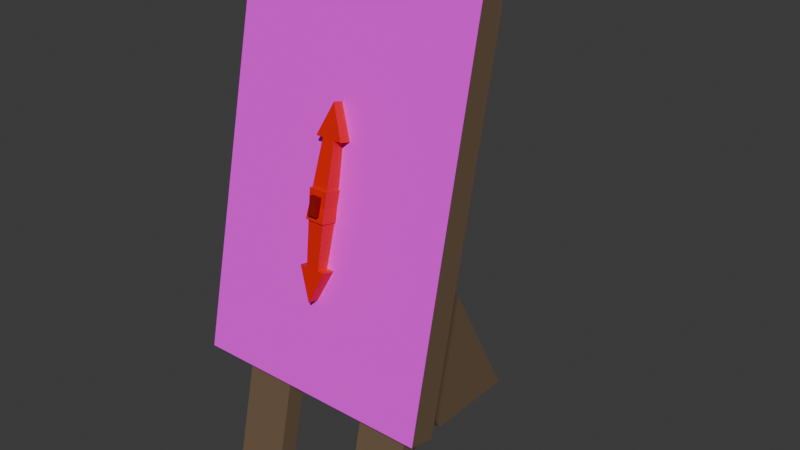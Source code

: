 # Source: WeatherSign.blend  (saved by Blender 5.1.29; exported with 4.5.12 LTS)
import bpy
from mathutils import Matrix  # noqa: F401  (used for matrix-valued properties, if any)

bpy.ops.wm.read_factory_settings(use_empty=True)
scene = bpy.context.scene
scene.name = 'Scene'

# ---- collections
col_collection = bpy.data.collections.new('Collection'); scene.collection.children.link(col_collection)

# ---- images (referenced by path relative to the original .blend; pixels are not part of the script)
import os
ASSET_DIR = os.environ.get("B2B_ASSET_DIR", "")  # directory of the original .blend (textures are referenced by path, not embedded)
HERE = os.path.dirname(os.path.abspath(__file__))  # packed textures are extracted next to this script under _unpacked/

def load_image(name, relpath, width, height, colorspace="sRGB"):
    """Load a texture the original file referenced (path relative to the .blend, or extracted next to this script)."""
    p = next((c for c in (os.path.join(HERE, relpath), os.path.join(ASSET_DIR, relpath)) if relpath and os.path.exists(c)), "")
    if p:
        img = bpy.data.images.load(p, check_existing=True)
        img.name = name
    else:  # same state as the original file: an image datablock whose file is absent (Cycles renders it pink)
        img = bpy.data.images.new(name, width, height)
        img.source = "FILE"
        img.filepath = "//" + (relpath or name)
    img.colorspace_settings.name = colorspace
    return img
img_weatherboard_png = load_image('WeatherBoard.png', 'WeatherBoard.png', 1024, 1024, 'sRGB')

# ---- materials (node trees are filled in below, after node groups)
mat_material_009 = bpy.data.materials.new('Material.009')
mat_material_003 = bpy.data.materials.new('Material.003')
mat_material_002 = bpy.data.materials.new('Material.002')
mat_material_001 = bpy.data.materials.new('Material.001')
mat_material_004 = bpy.data.materials.new('Material.004')
mat_material_005 = bpy.data.materials.new('Material.005')

# ---- material node trees
mat_material_009.use_nodes = True; mat_material_009.node_tree.nodes.clear()
_N = mat_material_009.node_tree.nodes; _L = mat_material_009.node_tree.links
n0 = _N.new('ShaderNodeBsdfPrincipled'); n0.name = 'Principled BSDF'; n0.location = (-200, 100)
n0.inputs[0].default_value = (0.162, 0.107, 0.06301, 1.0)
n1 = _N.new('ShaderNodeOutputMaterial'); n1.name = 'Material Output'; n1.location = (200, 100)
_L.new(n0.outputs[0], n1.inputs[0])
n1.is_active_output = True
mat_material_003.use_nodes = True; mat_material_003.node_tree.nodes.clear()
_N = mat_material_003.node_tree.nodes; _L = mat_material_003.node_tree.links
n0 = _N.new('ShaderNodeBsdfPrincipled'); n0.name = 'Principled BSDF'; n0.location = (-200, 100)
n0.inputs[2].default_value = 1.0
n1 = _N.new('ShaderNodeOutputMaterial'); n1.name = 'Material Output'; n1.location = (200, 100)
n2 = _N.new('ShaderNodeTexImage'); n2.name = 'Image Texture'; n2.location = (-490, 80)
n2.image = img_weatherboard_png
_L.new(n0.outputs[0], n1.inputs[0])
_L.new(n2.outputs[0], n0.inputs[0])
n1.is_active_output = True
mat_material_002.use_nodes = True; mat_material_002.node_tree.nodes.clear()
_N = mat_material_002.node_tree.nodes; _L = mat_material_002.node_tree.links
n0 = _N.new('ShaderNodeBsdfPrincipled'); n0.name = 'Principled BSDF'; n0.location = (-200, 100)
n0.inputs[0].default_value = (0.2774, 0.004077, 0.0, 1.0)
n1 = _N.new('ShaderNodeOutputMaterial'); n1.name = 'Material Output'; n1.location = (200, 100)
_L.new(n0.outputs[0], n1.inputs[0])
n1.is_active_output = True
mat_material_001.use_nodes = True; mat_material_001.node_tree.nodes.clear()
_N = mat_material_001.node_tree.nodes; _L = mat_material_001.node_tree.links
n0 = _N.new('ShaderNodeBsdfPrincipled'); n0.name = 'Principled BSDF'; n0.location = (-200, 100)
n0.inputs[0].default_value = (0.8, 0.007577, 0.0, 1.0)
n1 = _N.new('ShaderNodeOutputMaterial'); n1.name = 'Material Output'; n1.location = (200, 100)
_L.new(n0.outputs[0], n1.inputs[0])
n1.is_active_output = True
mat_material_004.use_nodes = True; mat_material_004.node_tree.nodes.clear()
_N = mat_material_004.node_tree.nodes; _L = mat_material_004.node_tree.links
n0 = _N.new('ShaderNodeBsdfPrincipled'); n0.name = 'Principled BSDF'; n0.location = (-200, 100)
n0.inputs[0].default_value = (0.2774, 0.004077, 0.0, 1.0)
n1 = _N.new('ShaderNodeOutputMaterial'); n1.name = 'Material Output'; n1.location = (200, 100)
_L.new(n0.outputs[0], n1.inputs[0])
n1.is_active_output = True
mat_material_005.use_nodes = True; mat_material_005.node_tree.nodes.clear()
_N = mat_material_005.node_tree.nodes; _L = mat_material_005.node_tree.links
n0 = _N.new('ShaderNodeBsdfPrincipled'); n0.name = 'Principled BSDF'; n0.location = (-200, 100)
n0.inputs[0].default_value = (0.8, 0.007577, 0.0, 1.0)
n1 = _N.new('ShaderNodeOutputMaterial'); n1.name = 'Material Output'; n1.location = (200, 100)
_L.new(n0.outputs[0], n1.inputs[0])
n1.is_active_output = True

# ---- world
world_world = bpy.data.worlds.new('World'); scene.world = world_world
world_world.use_nodes = True; world_world.node_tree.nodes.clear()
_N = world_world.node_tree.nodes; _L = world_world.node_tree.links
n0 = _N.new('ShaderNodeOutputWorld'); n0.name = 'World Output'; n0.location = (200, 100)
n1 = _N.new('ShaderNodeBackground'); n1.name = 'Background'; n1.location = (-200, 100)
n1.inputs[0].default_value = (0.05088, 0.05088, 0.05088, 1.0)
_L.new(n1.outputs[0], n0.inputs[0])
n0.is_active_output = True
world_world.color = (0.05088, 0.05088, 0.05088)
world_world.sun_shadow_jitter_overblur = 0.0

# ---- meshes
me_cube_001 = bpy.data.meshes.new('Cube.001')
me_cube_001.from_pydata([(-0.3738, -0.1636, 0.4062), (-0.3738, 0.0825, 1.533), (-0.2909, -0.05523, 0.5133), (-0.3738, 0.1636, 1.515), (0.3738, -0.1636, 0.4062), (0.3738, 0.0825, 1.533), (0.2909, -0.05523, 0.5133), (0.3738, 0.1636, 1.515), (-0.2909, -0.02775, 0.6391), (-0.3738, 0.08153, 1.139), (-0.3738, 0.0004818, 1.157), (-0.3738, -0.08153, 0.7816), (-0.1341, -0.05523, 0.5133), (0.1341, -0.05523, 0.5133), (0.05128, 0.1636, 1.515), (-0.05128, 0.1636, 1.515), (0.05128, -0.1636, 0.4062), (-0.05128, -0.1636, 0.4062), (-0.05128, 0.0825, 1.533), (0.05128, 0.0825, 1.533), (0.3738, 0.08153, 1.139), (0.2909, -0.02775, 0.6391), (0.3738, 0.0004818, 1.157), (0.3738, -0.08153, 0.7816), (0.05128, 0.08153, 1.139), (0.1341, -0.02775, 0.6391), (-0.1341, -0.02775, 0.6391), (-0.05128, 0.08153, 1.139), (0.05128, 0.7014, 0.00108), (0.05128, 0.3729, -0.0005121), (-0.05128, 0.3729, -0.0005121), (-0.05128, 0.7014, 0.00108), (-0.3738, -0.0004818, 0.7639), (-0.3738, -0.0825, 0.3885), (0.3738, -0.0004818, 0.7639), (0.3738, -0.0825, 0.3885), (0.05128, -0.0004818, 0.7639), (0.05128, -0.0825, 0.3885), (-0.05128, -0.0825, 0.3885), (-0.05128, -0.0004818, 0.7639), (-0.2909, 0.027, 0.6271), (-0.2909, -0.0004797, 0.5013), (0.2909, 0.027, 0.6271), (0.2909, -0.0004797, 0.5013), (0.1341, 0.027, 0.6271), (0.1341, -0.0004797, 0.5013), (-0.1341, -0.0004797, 0.5013), (-0.1341, 0.027, 0.6271), (-0.1341, -0.1709, -0.00095), (-0.2909, -0.1709, -0.00095), (0.1341, -0.1709, -0.00095), (0.2909, -0.1709, -0.00095), (-0.1341, -0.1096, 0.0001925), (-0.2909, -0.1096, 0.0001925), (0.1341, -0.1096, 0.0001925), (0.2909, -0.1096, 0.0001925)], [], [(10, 1, 3, 9), (36, 24, 20, 34), (20, 7, 5, 22), (6, 13, 50, 51), (25, 21, 42, 44), (32, 9, 27, 39), (15, 18, 19, 14), (37, 16, 17, 38), (36, 37, 38, 39), (9, 3, 15, 27), (37, 35, 4, 16), (33, 38, 17, 0), (24, 14, 7, 20), (7, 14, 19, 5), (15, 3, 1, 18), (14, 24, 27, 15), (39, 27, 31, 30), (35, 34, 23, 4), (34, 20, 22, 23), (0, 11, 32, 33), (11, 10, 9, 32), (28, 29, 30, 31), (24, 36, 29, 28), (27, 24, 28, 31), (36, 39, 30, 29), (8, 2, 33, 32), (6, 21, 34, 35), (25, 13, 37, 36), (2, 12, 38, 33), (13, 6, 35, 37), (12, 26, 39, 38), (21, 25, 36, 34), (26, 8, 32, 39), (41, 40, 47, 46), (45, 44, 42, 43), (13, 25, 44, 45), (2, 8, 40, 41), (8, 26, 47, 40), (26, 12, 46, 47), (13, 45, 54, 50), (21, 6, 43, 42), (51, 50, 54, 55), (48, 49, 53, 52), (46, 12, 48, 52), (45, 43, 55, 54), (2, 41, 53, 49), (43, 6, 51, 55), (12, 2, 49, 48), (41, 46, 52, 53)])
_uv = me_cube_001.uv_layers.new(name='UVMap')
_uv.uv.foreach_set('vector', [0.5417, 0.0, 0.625, 0.0, 0.625, 0.25, 0.5417, 0.25, 0.4583, 0.3921, 0.5417, 0.3921, 0.5417, 0.5, 0.4583, 0.5, 0.5417, 0.5, 0.625, 0.5, 0.625, 0.75, 0.5417, 0.75, 0.4027, 0.4723, 0.4027, 0.4199, 0.4027, 0.4199, 0.4027, 0.4723, 0.4306, 0.4199, 0.4306, 0.4723, 0.4306, 0.4723, 0.4306, 0.4199, 0.4583, 0.25, 0.5417, 0.25, 0.5417, 0.3579, 0.4583, 0.3579, 0.7671, 0.5, 0.7671, 0.75, 0.7329, 0.75, 0.7329, 0.5, 0.2671, 0.5, 0.2671, 0.75, 0.2329, 0.75, 0.2329, 0.5, 0.4583, 0.3921, 0.375, 0.3921, 0.375, 0.3579, 0.4583, 0.3579, 0.5417, 0.25, 0.625, 0.25, 0.625, 0.3579, 0.5417, 0.3579, 0.2671, 0.5, 0.375, 0.5, 0.375, 0.75, 0.2671, 0.75, 0.125, 0.5, 0.2329, 0.5, 0.2329, 0.75, 0.125, 0.75, 0.5417, 0.3921, 0.625, 0.3921, 0.625, 0.5, 0.5417, 0.5, 0.625, 0.5, 0.7329, 0.5, 0.7329, 0.75, 0.625, 0.75, 0.7671, 0.5, 0.875, 0.5, 0.875, 0.75, 0.7671, 0.75, 0.625, 0.3921, 0.5417, 0.3921, 0.5417, 0.3579, 0.625, 0.3579, 0.4583, 0.3579, 0.5417, 0.3579, 0.5417, 0.3579, 0.4583, 0.3579, 0.375, 0.5, 0.4583, 0.5, 0.4583, 0.75, 0.375, 0.75, 0.4583, 0.5, 0.5417, 0.5, 0.5417, 0.75, 0.4583, 0.75, 0.375, 0.0, 0.4583, 0.0, 0.4583, 0.25, 0.375, 0.25, 0.4583, 0.0, 0.5417, 0.0, 0.5417, 0.25, 0.4583, 0.25, 0.5417, 0.3921, 0.4583, 0.3921, 0.4583, 0.3579, 0.5417, 0.3579, 0.5417, 0.3921, 0.4583, 0.3921, 0.4583, 0.3921, 0.5417, 0.3921, 0.5417, 0.3579, 0.5417, 0.3921, 0.5417, 0.3921, 0.5417, 0.3579, 0.4583, 0.3921, 0.4583, 0.3579, 0.4583, 0.3579, 0.4583, 0.3921, 0.4306, 0.2777, 0.4027, 0.2777, 0.375, 0.25, 0.4583, 0.25, 0.4027, 0.4723, 0.4306, 0.4723, 0.4583, 0.5, 0.375, 0.5, 0.4306, 0.4199, 0.4027, 0.4199, 0.375, 0.3921, 0.4583, 0.3921, 0.4027, 0.2777, 0.4027, 0.3301, 0.375, 0.3579, 0.375, 0.25, 0.4027, 0.4199, 0.4027, 0.4723, 0.375, 0.5, 0.375, 0.3921, 0.4027, 0.3301, 0.4306, 0.3301, 0.4583, 0.3579, 0.375, 0.3579, 0.4306, 0.4723, 0.4306, 0.4199, 0.4583, 0.3921, 0.4583, 0.5, 0.4306, 0.3301, 0.4306, 0.2777, 0.4583, 0.25, 0.4583, 0.3579, 0.4027, 0.2777, 0.4306, 0.2777, 0.4306, 0.3301, 0.4027, 0.3301, 0.4027, 0.4199, 0.4306, 0.4199, 0.4306, 0.4723, 0.4027, 0.4723, 0.4027, 0.4199, 0.4306, 0.4199, 0.4306, 0.4199, 0.4027, 0.4199, 0.4027, 0.2777, 0.4306, 0.2777, 0.4306, 0.2777, 0.4027, 0.2777, 0.4306, 0.2777, 0.4306, 0.3301, 0.4306, 0.3301, 0.4306, 0.2777, 0.4306, 0.3301, 0.4027, 0.3301, 0.4027, 0.3301, 0.4306, 0.3301, 0.4027, 0.4199, 0.4027, 0.4199, 0.4027, 0.4199, 0.4027, 0.4199, 0.4306, 0.4723, 0.4027, 0.4723, 0.4027, 0.4723, 0.4306, 0.4723, 0.4027, 0.4723, 0.4027, 0.4199, 0.4027, 0.4199, 0.4027, 0.4723, 0.4027, 0.3301, 0.4027, 0.2777, 0.4027, 0.2777, 0.4027, 0.3301, 0.4027, 0.3301, 0.4027, 0.3301, 0.4027, 0.3301, 0.4027, 0.3301, 0.4027, 0.4199, 0.4027, 0.4723, 0.4027, 0.4723, 0.4027, 0.4199, 0.4027, 0.2777, 0.4027, 0.2777, 0.4027, 0.2777, 0.4027, 0.2777, 0.4027, 0.4723, 0.4027, 0.4723, 0.4027, 0.4723, 0.4027, 0.4723, 0.4027, 0.3301, 0.4027, 0.2777, 0.4027, 0.2777, 0.4027, 0.3301, 0.4027, 0.2777, 0.4027, 0.3301, 0.4027, 0.3301, 0.4027, 0.2777])
me_cube_001.materials.append(mat_material_009)
me_cube_001.update()
me_cube_003 = bpy.data.meshes.new('Cube.003')
me_cube_003.from_pydata([(-0.3738, -0.1636, 0.4062), (-0.3738, 0.0825, 1.533), (0.3738, -0.1636, 0.4062), (0.3738, 0.0825, 1.533), (-0.3738, 0.0004818, 1.157), (-0.3738, -0.08153, 0.7816), (0.05128, -0.1636, 0.4062), (-0.05128, -0.1636, 0.4062), (-0.05128, 0.0825, 1.533), (0.05128, 0.0825, 1.533), (0.3738, 0.0004818, 1.157), (0.3738, -0.08153, 0.7816), (-0.05128, 0.0004818, 1.157), (-0.05128, -0.08153, 0.7816), (0.05128, -0.08153, 0.7816), (0.05128, 0.0004818, 1.157)], [], [(2, 11, 14, 6), (7, 13, 5, 0), (11, 10, 15, 14), (13, 12, 4, 5), (13, 7, 6, 14), (10, 3, 9, 15), (12, 8, 1, 4), (8, 12, 15, 9), (12, 13, 14, 15)])
_uv = me_cube_003.uv_layers.new(name='UVMap')
_uv.uv.foreach_set('vector', [0.8281, 0.0003007, 0.828, 0.3334, 0.5484, 0.3333, 0.5484, 8.053e-05, 0.4594, 0.0001173, 0.4595, 0.3334, 0.18, 0.3335, 0.1798, 0.0003682, 0.828, 0.3334, 0.8279, 0.6665, 0.5483, 0.6666, 0.5484, 0.3333, 0.4595, 0.3334, 0.4595, 0.6667, 0.1799, 0.6666, 0.18, 0.3335, 0.4595, 0.3334, 0.4594, 0.0001173, 0.5484, 8.053e-05, 0.5484, 0.3333, 0.8279, 0.6665, 0.8281, 0.9996, 0.5485, 0.9999, 0.5483, 0.6666, 0.4595, 0.6667, 0.4595, 0.9999, 0.1798, 0.9997, 0.1799, 0.6666, 0.4595, 0.9999, 0.4595, 0.6667, 0.5483, 0.6666, 0.5485, 0.9999, 0.4595, 0.6667, 0.4595, 0.3334, 0.5484, 0.3333, 0.5483, 0.6666])
me_cube_003.materials.append(mat_material_003)
me_cube_003.update()
me_cube_004 = bpy.data.meshes.new('Cube.004')
me_cube_004.from_pydata([(-0.01059, -0.07742, -0.01013), (0.01789, -0.07742, -0.01013), (-0.008447, -0.06821, 0.02042), (0.01574, -0.06821, 0.02042), (0.01574, -0.08194, 0.02456), (0.01789, -0.09115, -0.005995), (-0.01059, -0.09115, -0.005995), (-0.008447, -0.08194, 0.02456), (-0.01558, -0.01883, 0.1843), (-0.02506, -0.02637, -0.03953), (-0.01558, 0.01843, 0.1748), (0.02287, -0.01883, 0.1843), (0.03235, -0.02637, -0.03953), (0.02287, 0.01843, 0.1748), (-0.03829, -0.01883, 0.1843), (-0.03829, 0.01843, 0.1748), (0.04559, 0.01843, 0.1748), (0.04559, -0.01883, 0.1843), (0.003648, 0.004952, 0.2777), (0.003648, 0.04221, 0.2682), (-0.0223, -0.01333, 0.02284), (0.0296, -0.01333, 0.02284), (0.0296, -0.06362, 0.03565), (0.03235, -0.082, -0.02536), (-0.02506, -0.082, -0.02536), (-0.0223, -0.06362, 0.03565)], [], [(2, 0, 6, 7), (5, 4, 7, 6), (0, 1, 5, 6), (3, 2, 7, 4), (1, 3, 4, 5), (25, 8, 10, 20), (20, 10, 13, 21), (21, 13, 11, 22), (22, 11, 8, 25), (9, 12, 23, 24), (13, 10, 15, 16), (17, 16, 19, 18), (11, 13, 16, 17), (10, 8, 14, 15), (8, 11, 17, 14), (15, 14, 18, 19), (14, 17, 18), (16, 15, 19), (12, 21, 22, 23), (9, 20, 21, 12), (24, 25, 20, 9), (3, 1, 23, 22), (1, 0, 24, 23), (2, 3, 22, 25), (0, 2, 25, 24)])
me_cube_004.polygons.foreach_set('material_index', [0, 0, 0, 0, 0, 1, 1, 1, 1, 1, 1, 1, 1, 1, 1, 1, 1, 1, 1, 1, 1, 1, 1, 1, 1])
_uv = me_cube_004.uv_layers.new(name='UVMap')
_uv.uv.foreach_set('vector', [0.4373, 0.9279, 0.3854, 0.9325, 0.3854, 0.9325, 0.4373, 0.9279, 0.3854, 0.8175, 0.4373, 0.8221, 0.4373, 0.9279, 0.3854, 0.9325, 0.3854, 0.9325, 0.3854, 0.8175, 0.3854, 0.8175, 0.3854, 0.9325, 0.4373, 0.8221, 0.4373, 0.9279, 0.4373, 0.9279, 0.4373, 0.8221, 0.3854, 0.8175, 0.4373, 0.8221, 0.4373, 0.8221, 0.3854, 0.8175, 0.4477, 0.0, 0.625, 0.0, 0.625, 0.25, 0.4477, 0.25, 0.4477, 0.25, 0.625, 0.25, 0.625, 0.5, 0.4477, 0.5, 0.4477, 0.5, 0.625, 0.5, 0.625, 0.75, 0.4477, 0.75, 0.4477, 0.75, 0.625, 0.75, 0.625, 1.0, 0.4477, 1.0, 0.125, 0.5, 0.375, 0.5, 0.375, 0.75, 0.125, 0.75, 0.625, 0.5, 0.625, 0.25, 0.625, 0.25, 0.625, 0.5, 0.625, 0.75, 0.625, 0.5, 0.625, 0.5, 0.625, 0.75, 0.625, 0.75, 0.625, 0.5, 0.625, 0.5, 0.625, 0.75, 0.625, 0.25, 0.625, 0.0, 0.625, 0.0, 0.625, 0.25, 0.625, 1.0, 0.625, 0.75, 0.625, 0.75, 0.625, 1.0, 0.625, 0.25, 0.625, 0.0, 0.625, 0.0, 0.625, 0.25, 0.625, 1.0, 0.625, 0.75, 0.625, 1.0, 0.625, 0.5, 0.625, 0.25, 0.625, 0.5, 0.375, 0.5, 0.4477, 0.5, 0.4477, 0.75, 0.375, 0.75, 0.375, 0.25, 0.4477, 0.25, 0.4477, 0.5, 0.375, 0.5, 0.375, 0.0, 0.4477, 0.0, 0.4477, 0.25, 0.375, 0.25, 0.4373, 0.8221, 0.3854, 0.8175, 0.375, 0.75, 0.4477, 0.75, 0.3854, 0.8175, 0.3854, 0.9325, 0.375, 1.0, 0.375, 0.75, 0.4373, 0.9279, 0.4373, 0.8221, 0.4477, 0.75, 0.4477, 1.0, 0.3854, 0.9325, 0.4373, 0.9279, 0.4477, 1.0, 0.375, 1.0])
me_cube_004.materials.append(mat_material_002)
me_cube_004.materials.append(mat_material_001)
me_cube_004.update()
me_cube_005 = bpy.data.meshes.new('Cube.005')
me_cube_005.from_pydata([(-0.01059, -0.07742, -0.01013), (0.01789, -0.07742, -0.01013), (-0.008447, -0.06821, 0.02042), (0.01574, -0.06821, 0.02042), (0.01574, -0.08194, 0.02456), (0.01789, -0.09115, -0.005995), (-0.01059, -0.09115, -0.005995), (-0.008447, -0.08194, 0.02456), (-0.01558, -0.01883, 0.1843), (-0.02506, -0.02637, -0.03953), (-0.01558, 0.01843, 0.1748), (0.02287, -0.01883, 0.1843), (0.03235, -0.02637, -0.03953), (0.02287, 0.01843, 0.1748), (-0.03829, -0.01883, 0.1843), (-0.03829, 0.01843, 0.1748), (0.04559, 0.01843, 0.1748), (0.04559, -0.01883, 0.1843), (0.003648, 0.004952, 0.2777), (0.003648, 0.04221, 0.2682), (-0.0223, -0.01333, 0.02284), (0.0296, -0.01333, 0.02284), (0.0296, -0.06362, 0.03565), (0.03235, -0.082, -0.02536), (-0.02506, -0.082, -0.02536), (-0.0223, -0.06362, 0.03565)], [], [(2, 0, 6, 7), (5, 4, 7, 6), (0, 1, 5, 6), (3, 2, 7, 4), (1, 3, 4, 5), (25, 8, 10, 20), (20, 10, 13, 21), (21, 13, 11, 22), (22, 11, 8, 25), (9, 12, 23, 24), (13, 10, 15, 16), (17, 16, 19, 18), (11, 13, 16, 17), (10, 8, 14, 15), (8, 11, 17, 14), (15, 14, 18, 19), (14, 17, 18), (16, 15, 19), (12, 21, 22, 23), (9, 20, 21, 12), (24, 25, 20, 9), (3, 1, 23, 22), (1, 0, 24, 23), (2, 3, 22, 25), (0, 2, 25, 24)])
me_cube_005.polygons.foreach_set('material_index', [0, 0, 0, 0, 0, 1, 1, 1, 1, 1, 1, 1, 1, 1, 1, 1, 1, 1, 1, 1, 1, 1, 1, 1, 1])
_uv = me_cube_005.uv_layers.new(name='UVMap')
_uv.uv.foreach_set('vector', [0.4373, 0.9279, 0.3854, 0.9325, 0.3854, 0.9325, 0.4373, 0.9279, 0.3854, 0.8175, 0.4373, 0.8221, 0.4373, 0.9279, 0.3854, 0.9325, 0.3854, 0.9325, 0.3854, 0.8175, 0.3854, 0.8175, 0.3854, 0.9325, 0.4373, 0.8221, 0.4373, 0.9279, 0.4373, 0.9279, 0.4373, 0.8221, 0.3854, 0.8175, 0.4373, 0.8221, 0.4373, 0.8221, 0.3854, 0.8175, 0.4477, 0.0, 0.625, 0.0, 0.625, 0.25, 0.4477, 0.25, 0.4477, 0.25, 0.625, 0.25, 0.625, 0.5, 0.4477, 0.5, 0.4477, 0.5, 0.625, 0.5, 0.625, 0.75, 0.4477, 0.75, 0.4477, 0.75, 0.625, 0.75, 0.625, 1.0, 0.4477, 1.0, 0.125, 0.5, 0.375, 0.5, 0.375, 0.75, 0.125, 0.75, 0.625, 0.5, 0.625, 0.25, 0.625, 0.25, 0.625, 0.5, 0.625, 0.75, 0.625, 0.5, 0.625, 0.5, 0.625, 0.75, 0.625, 0.75, 0.625, 0.5, 0.625, 0.5, 0.625, 0.75, 0.625, 0.25, 0.625, 0.0, 0.625, 0.0, 0.625, 0.25, 0.625, 1.0, 0.625, 0.75, 0.625, 0.75, 0.625, 1.0, 0.625, 0.25, 0.625, 0.0, 0.625, 0.0, 0.625, 0.25, 0.625, 1.0, 0.625, 0.75, 0.625, 1.0, 0.625, 0.5, 0.625, 0.25, 0.625, 0.5, 0.375, 0.5, 0.4477, 0.5, 0.4477, 0.75, 0.375, 0.75, 0.375, 0.25, 0.4477, 0.25, 0.4477, 0.5, 0.375, 0.5, 0.375, 0.0, 0.4477, 0.0, 0.4477, 0.25, 0.375, 0.25, 0.4373, 0.8221, 0.3854, 0.8175, 0.375, 0.75, 0.4477, 0.75, 0.3854, 0.8175, 0.3854, 0.9325, 0.375, 1.0, 0.375, 0.75, 0.4373, 0.9279, 0.4373, 0.8221, 0.4477, 0.75, 0.4477, 1.0, 0.3854, 0.9325, 0.4373, 0.9279, 0.4477, 1.0, 0.375, 1.0])
me_cube_005.materials.append(mat_material_004)
me_cube_005.materials.append(mat_material_005)
me_cube_005.update()

# ---- objects
ob_weatherboard = bpy.data.objects.new('WeatherBoard', me_cube_001)
ob_graphic = bpy.data.objects.new('Graphic', me_cube_003)
ob_uparrow = bpy.data.objects.new('UpArrow', me_cube_004)
ob_downarrow = bpy.data.objects.new('DownArrow', me_cube_005)

# ---- transforms, parenting, visibility, modifiers, constraints
ob_weatherboard.location = (0.0, 0.0, 0.0)
ob_graphic.location = (0.0, 0.0, 0.0)
ob_uparrow.location = (-0.003774, -0.02516, 0.9357)
ob_downarrow.location = (0.003774, -0.02516, 0.9357)
ob_downarrow.rotation_euler = (0.4404, 3.142, -1.42e-07)

# ---- collection membership
col_collection.objects.link(ob_weatherboard)
col_collection.objects.link(ob_graphic)
col_collection.objects.link(ob_uparrow)
col_collection.objects.link(ob_downarrow)

# ---- scene / render settings (as saved in the file)
scene.frame_start = 1; scene.frame_end = 250; scene.frame_set(1)
scene.render.engine = 'BLENDER_EEVEE_NEXT'
scene.render.bake_bias = 0.0
scene.render.bake_samples = 0
scene.cycles.sampling_pattern = 'TABULATED_SOBOL'
scene.eevee.use_volume_custom_range = False
bpy.context.view_layer.update()

# ---- added for rendering (the .blend has no active camera and no usable light): camera, sun
cam_auto = bpy.data.cameras.new('AutoCamera')
cam_auto.lens = 50.0
cam_auto.sensor_width = 36.0
cam_auto.clip_end = 1000.0
ob_auto_camera = bpy.data.objects.new('AutoCamera', cam_auto)
scene.collection.objects.link(ob_auto_camera)
ob_auto_camera.location = (1.79655, -1.91814, 2.20302)
ob_auto_camera.rotation_euler = (1.09748, -7.21219e-08, 0.694738)
scene.camera = ob_auto_camera
light_auto_sun = bpy.data.lights.new('AutoSun', 'SUN')
light_auto_sun.energy = 3.0
light_auto_sun.angle = 0.0523599
ob_auto_sun = bpy.data.objects.new('AutoSun', light_auto_sun)
scene.collection.objects.link(ob_auto_sun)
ob_auto_sun.rotation_euler = (0.872665, 0.174533, 0.523599)
bpy.context.view_layer.update()
